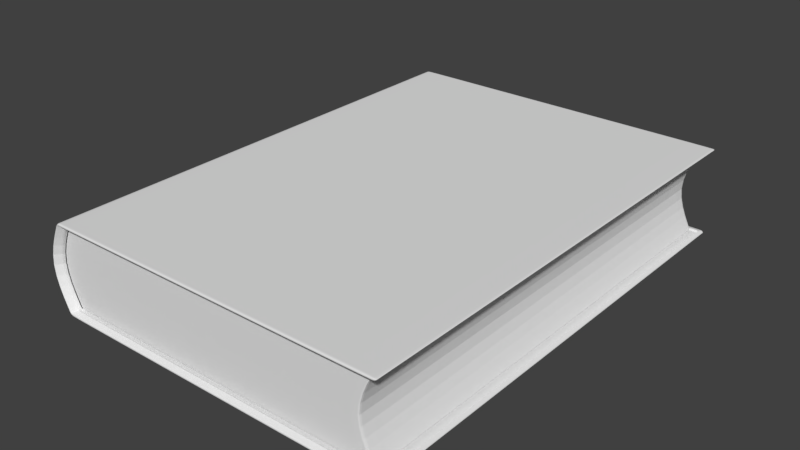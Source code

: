 # Source: lbum02.blend  (saved by Blender 2.79.0; exported with 4.5.12 LTS)
import bpy
from mathutils import Matrix  # noqa: F401  (used for matrix-valued properties, if any)

bpy.ops.wm.read_factory_settings(use_empty=True)
scene = bpy.context.scene
scene.name = 'Scene'

# ---- collections
col_collection_1 = bpy.data.collections.new('Collection 1'); scene.collection.children.link(col_collection_1)

# ---- world
world_world = bpy.data.worlds.new('World'); scene.world = world_world
world_world.color = (0.05088, 0.05088, 0.05088)
world_world.use_sun_shadow = False
world_world.sun_shadow_jitter_overblur = 0.0
world_world.cycles.sampling_method = 'MANUAL'

# ---- meshes
me_cube_001 = bpy.data.meshes.new('Cube.001')
me_cube_001.from_pydata([(-1.182, -1.0, -1.0), (-1.182, -1.0, 1.0), (-1.182, 1.0, -1.0), (-1.182, 1.0, 1.0), (0.8558, -1.0, -1.0), (0.8558, -1.0, 1.0), (0.8558, 1.0, -1.0), (0.8558, 1.0, 1.0), (0.8182, 1.0, -1.0), (-1.142, 1.0, -1.0), (-1.142, 1.0, 1.0), (0.8182, 1.0, 1.0), (-1.142, -1.0, -1.0), (0.8182, -1.0, -1.0), (0.8182, -1.0, 1.0), (-1.142, -1.0, 1.0), (-1.193, -1.0, -0.9492), (-1.193, -1.0, 0.9492), (-1.193, 1.0, 0.9492), (-1.193, 1.0, -0.9492), (0.8426, 1.0, 0.9492), (0.8426, 1.0, -0.9492), (0.8426, -1.0, 0.9492), (0.8426, -1.0, -0.9492), (0.805, -1.0, 0.9492), (0.805, -1.0, -0.9492), (-1.152, -1.0, 0.9492), (-1.152, -1.0, -0.9492), (-1.152, 1.0, 0.9492), (-1.152, 1.0, -0.9492), (0.805, 1.0, 0.9492), (0.805, 1.0, -0.9492), (-1.182, 0.9875, -1.0), (-1.182, -0.9875, -1.0), (-1.182, -0.9875, 1.0), (-1.182, 0.9875, 1.0), (0.8555, -0.9875, -1.0), (0.8555, 0.9875, -1.0), (0.8555, 0.9875, 1.0), (0.8555, -0.9875, 1.0), (0.8179, 0.9875, 1.0), (0.8179, -0.9875, 1.0), (-1.142, 0.9875, 1.0), (-1.142, -0.9875, 1.0), (-1.142, 0.9875, -1.0), (-1.142, -0.9875, -1.0), (0.8179, 0.9875, -1.0), (0.8179, -0.9875, -1.0), (0.8423, 0.9875, -0.9492), (0.8423, -0.9875, -0.9492), (0.8423, 0.9875, 0.9492), (0.8423, -0.9875, 0.9492), (-1.193, -0.9875, -0.9492), (-1.193, 0.9875, -0.9492), (-1.193, -0.9875, 0.9492), (-1.193, 0.9875, 0.9492), (-1.312, -1.0, 0.0), (-1.312, 1.0, 0.0), (-1.312, -0.9875, 0.0), (-1.312, 0.9875, 0.0), (-1.155, -0.9612, -0.9606), (-1.155, -0.9733, -0.9606), (-1.165, -0.9733, 0.9118), (-1.155, -0.9733, 0.9606), (-1.155, 0.9612, 0.9606), (-1.155, 0.9733, 0.9606), (-1.165, 0.9733, -0.9118), (-1.155, 0.9733, -0.9606), (-1.115, 0.9733, -0.9606), (0.8081, 0.9733, 0.9606), (0.845, 0.9733, 0.9606), (0.832, 0.9733, -0.9118), (0.845, 0.9733, -0.9606), (0.8448, 0.9612, -0.9606), (0.8448, -0.9612, 0.9606), (0.845, -0.9733, 0.9606), (0.832, -0.9733, -0.9118), (0.845, -0.9733, -0.9606), (0.8081, -0.9733, -0.9606), (-1.115, -0.9733, 0.9606), (0.8081, 0.9733, -0.9606), (-1.115, 0.9733, 0.9606), (-1.115, -0.9733, -0.9606), (0.8081, -0.9733, 0.9606), (0.8078, -0.9612, 0.9606), (-1.115, -0.9612, 0.9606), (-1.115, -0.9612, -0.9606), (0.8078, -0.9612, -0.9606), (0.7951, -0.9733, -0.9118), (-1.125, -0.9733, -0.9118), (-1.125, 0.9733, -0.9118), (0.7951, 0.9733, -0.9118), (-1.165, -0.9733, -0.9118), (-1.282, -0.9733, -4.477e-10), (-1.165, 0.9733, 0.9118), (-1.282, 0.9733, -4.477e-10), (0.832, 0.9733, 0.9118), (0.832, -0.9733, 0.9118), (0.7951, -0.9733, 0.9118), (-1.125, -0.9733, 0.9118), (-1.125, 0.9733, 0.9118), (0.7951, 0.9733, 0.9118), (0.8317, -0.9612, -0.9118), (0.8317, -0.9612, 0.9118), (-1.165, 0.9612, -0.9118), (-1.165, 0.9612, 0.9118), (-1.155, 0.9612, -0.9606), (-1.155, -0.9612, 0.9606), (0.8448, -0.9612, -0.9606), (0.8448, 0.9612, 0.9606), (0.8078, 0.9612, 0.9606), (-1.115, 0.9612, 0.9606), (-1.115, 0.9612, -0.9606), (0.8078, 0.9612, -0.9606), (0.8317, 0.9612, -0.9118), (0.8317, 0.9612, 0.9118), (-1.165, -0.9612, -0.9118), (-1.165, -0.9612, 0.9118), (-1.283, -0.9612, -4.477e-10), (-1.283, 0.9612, -4.477e-10), (-1.165, 0.9612, -0.9157), (-1.165, 0.9612, 0.9157), (-1.165, -0.9612, -0.9157), (-1.165, -0.9612, 0.9157), (-1.283, -0.9612, -4.477e-10), (-1.283, 0.9612, -4.477e-10), (0.7915, -0.9612, -0.9157), (0.7915, 0.9612, -0.9157), (0.7915, -0.9612, 0.9157), (0.7915, 0.9612, 0.9157), (0.674, -0.9612, -4.477e-10), (0.674, 0.9612, -4.477e-10), (0.7728, 0.9612, 0.9157), (0.7728, -0.9612, 0.9157), (0.6553, -0.9612, -4.477e-10), (0.7728, -0.9612, -0.9157), (0.7728, 0.9612, -0.9157), (0.6553, 0.9612, -4.477e-10), (-1.15, -0.9612, 0.9157), (-1.268, -0.9612, -4.477e-10), (-1.15, -0.9612, -0.9157), (-1.15, 0.9612, -0.9157), (-1.15, 0.9612, 0.9157), (-1.268, 0.9612, -4.477e-10), (-1.171, -0.9612, 0.8662), (-1.171, 0.9612, 0.8662), (0.7856, -0.9612, 0.8662), (0.7856, 0.9612, 0.8662), (0.767, 0.9612, 0.8662), (0.767, -0.9612, 0.8662), (-1.156, -0.9612, 0.8662), (-1.156, 0.9612, 0.8662), (-1.168, -0.9612, -0.8879), (-1.168, 0.9612, -0.8879), (0.7884, -0.9612, -0.8879), (0.7884, 0.9612, -0.8879), (0.7697, 0.9612, -0.8879), (0.7697, -0.9612, -0.8879), (-1.153, -0.9612, -0.8879), (-1.153, 0.9612, -0.8879), (-1.165, -0.9462, -0.9157), (-1.165, 0.9462, -0.9157), (-1.165, -0.9462, 0.9157), (-1.165, 0.9462, 0.9157), (-1.283, -0.9462, -4.657e-10), (-1.283, 0.9462, -4.657e-10), (0.7915, -0.9462, -0.9157), (0.7915, 0.9462, -0.9157), (0.7915, -0.9462, 0.9157), (0.7915, 0.9462, 0.9157), (0.674, -0.9462, -4.657e-10), (0.674, 0.9462, -4.657e-10), (0.7728, -0.9462, -0.9157), (0.7728, 0.9462, -0.9157), (0.7728, 0.9462, 0.9157), (0.7728, -0.9462, 0.9157), (-1.15, 0.9462, 0.9157), (-1.15, -0.9462, 0.9157), (-1.15, -0.9462, -0.9157), (-1.15, 0.9462, -0.9157), (0.7856, -0.9462, 0.8662), (0.7856, 0.9462, 0.8662), (-1.171, 0.9462, 0.8662), (-1.171, -0.9462, 0.8662), (0.7884, -0.9462, -0.8879), (0.7884, 0.9462, -0.8879), (-1.168, 0.9462, -0.8879), (-1.168, -0.9462, -0.8879), (0.7972, -0.9788, 0.9195), (-1.131, -0.9788, 0.9195), (0.8339, 0.9666, 0.9195), (0.8339, -0.9666, 0.9195), (0.7972, 0.9788, 0.9195), (0.8342, 0.9788, 0.9195), (-1.171, -0.9788, 0.9195), (-1.288, -0.9788, -3.554e-10), (0.7972, -0.9788, -0.9195), (0.8342, -0.9788, -0.9195), (0.8342, -0.9788, 0.9195), (0.7972, 0.9788, -0.9195), (-1.131, 0.9788, -0.9195), (-1.171, 0.9788, -0.9195), (-1.288, 0.9788, -3.554e-10), (-1.171, -0.9788, -0.9195), (-1.131, -0.9788, -0.9195), (-1.131, 0.9788, 0.9195), (0.8339, 0.9666, -0.9195), (0.8342, 0.9788, -0.9195), (0.8339, -0.9666, -0.9195), (-1.171, 0.9788, 0.9195), (-1.147, -0.9947, 0.9418), (0.8402, -0.9823, 0.9418), (0.8405, 0.9947, 0.9418), (-1.306, -0.9947, -8.885e-11), (0.8405, -0.9947, -0.9418), (-1.147, 0.9947, -0.9418), (-1.306, 0.9947, -8.885e-11), (-1.147, -0.9947, -0.9418), (0.8405, 0.9947, -0.9418), (0.8402, -0.9823, -0.9418), (0.803, -0.9947, 0.9418), (0.8402, 0.9823, 0.9418), (0.803, 0.9947, 0.9418), (-1.187, -0.9947, 0.9418), (0.803, -0.9947, -0.9418), (0.8405, -0.9947, 0.9418), (0.803, 0.9947, -0.9418), (-1.187, 0.9947, -0.9418), (-1.187, -0.9947, -0.9418), (-1.147, 0.9947, 0.9418), (0.8402, 0.9823, -0.9418), (-1.187, 0.9947, 0.9418), (-1.195, -1.0, 0.9283), (-1.195, 1.0, 0.9283), (-1.195, -0.9875, 0.9283), (-1.195, 0.9875, 0.9283), (-1.167, -0.9733, 0.8917), (-1.167, 0.9733, 0.8917), (-1.168, -0.9612, 0.8917), (-1.168, 0.9612, 0.8917), (-1.173, 0.9788, 0.8992), (-1.173, -0.9788, 0.8992), (-1.19, -0.9947, 0.921), (-1.19, 0.9947, 0.921), (-1.195, 1.0, -0.9296), (-1.195, -0.9875, -0.9296), (-1.195, 0.9875, -0.9296), (-1.195, -1.0, -0.9296), (-1.167, 0.9733, -0.893), (-1.168, -0.9612, -0.893), (-1.168, 0.9612, -0.893), (-1.167, -0.9733, -0.893), (-1.173, -0.9788, -0.9005), (-1.173, 0.9788, -0.9005), (-1.189, 0.9947, -0.9223), (-1.189, -0.9947, -0.9223), (-1.182, 0.9767, -1.0), (-1.182, -0.9767, -1.0), (-1.182, -0.9767, 1.0), (-1.182, 0.9767, 1.0), (0.8555, -0.9767, -1.0), (0.8555, 0.9767, -1.0), (0.8555, 0.9767, 1.0), (0.8555, -0.9767, 1.0), (0.8179, 0.9767, 1.0), (0.8179, -0.9767, 1.0), (-1.142, 0.9767, 1.0), (-1.142, -0.9767, 1.0), (-1.142, 0.9767, -1.0), (-1.142, -0.9767, -1.0), (0.8179, 0.9767, -1.0), (0.8179, -0.9767, -1.0), (0.8423, 0.9767, -0.9492), (0.8423, -0.9767, -0.9492), (0.8423, 0.9767, 0.9492), (0.8423, -0.9767, 0.9492), (-1.193, -0.9767, -0.9492), (-1.193, 0.9767, -0.9492), (-1.193, -0.9767, 0.9492), (-1.193, 0.9767, 0.9492), (-1.312, -0.9767, 0.0), (-1.312, 0.9767, 0.0), (-1.155, 0.9506, -0.9606), (-1.155, -0.9506, -0.9606), (-1.155, -0.9506, 0.9606), (-1.155, 0.9506, 0.9606), (0.8448, -0.9506, -0.9606), (0.8448, 0.9506, -0.9606), (0.8448, 0.9506, 0.9606), (0.8448, -0.9506, 0.9606), (0.8078, 0.9506, 0.9606), (0.8078, -0.9506, 0.9606), (-1.115, 0.9506, 0.9606), (-1.115, -0.9506, 0.9606), (-1.115, 0.9506, -0.9606), (-1.115, -0.9506, -0.9606), (0.8078, 0.9506, -0.9606), (0.8078, -0.9506, -0.9606), (0.8317, 0.9506, -0.9118), (0.8317, -0.9506, -0.9118), (0.8317, 0.9506, 0.9118), (0.8317, -0.9506, 0.9118), (-1.165, -0.9506, -0.9118), (-1.165, 0.9506, -0.9118), (-1.165, -0.9506, 0.9118), (-1.165, 0.9506, 0.9118), (0.8339, -0.956, -0.9195), (0.8339, 0.956, -0.9195), (0.8339, 0.956, 0.9195), (0.8339, -0.956, 0.9195), (0.8402, 0.9715, 0.9418), (0.8402, -0.9715, 0.9418), (0.8402, -0.9715, -0.9418), (0.8402, 0.9715, -0.9418), (-1.195, 0.9767, 0.9283), (-1.195, -0.9767, 0.9283), (-1.195, 0.9767, -0.9296), (-1.195, -0.9767, -0.9296)], [], [(55, 18, 3, 35), (30, 20, 7, 11), (51, 22, 5, 39), (26, 17, 1, 15), (47, 13, 4, 36), (43, 15, 1, 34), (39, 5, 14, 41), (41, 14, 15, 43), (33, 0, 12, 45), (45, 12, 13, 47), (22, 24, 14, 5), (24, 26, 15, 14), (18, 28, 10, 3), (28, 30, 11, 10), (9, 8, 31, 29), (2, 9, 29, 19), (13, 12, 27, 25), (4, 13, 25, 23), (12, 0, 16, 27), (36, 4, 23, 49), (8, 6, 21, 31), (32, 2, 19, 53), (235, 233, 18, 55), (232, 234, 54, 17), (314, 235, 55, 279), (0, 33, 52, 16), (256, 32, 53, 277), (6, 37, 48, 21), (260, 36, 49, 273), (9, 44, 46, 8), (269, 45, 47, 271), (2, 32, 44, 9), (257, 33, 45, 269), (11, 40, 42, 10), (265, 41, 43, 267), (7, 38, 40, 11), (263, 39, 41, 265), (10, 42, 35, 3), (267, 43, 34, 258), (8, 46, 37, 6), (271, 47, 36, 260), (20, 50, 38, 7), (275, 51, 39, 263), (17, 54, 34, 1), (279, 55, 35, 259), (316, 246, 59, 281), (247, 245, 58, 56), (246, 244, 57, 59), (105, 64, 65, 94), (101, 69, 70, 96), (103, 74, 75, 97), (99, 79, 63, 62), (87, 108, 77, 78), (85, 107, 63, 79), (74, 84, 83, 75), (84, 85, 79, 83), (60, 86, 82, 61), (86, 87, 78, 82), (97, 75, 83, 98), (98, 83, 79, 99), (94, 65, 81, 100), (100, 81, 69, 101), (68, 90, 91, 80), (67, 66, 90, 68), (78, 88, 89, 82), (77, 76, 88, 78), (82, 89, 92, 61), (108, 102, 76, 77), (80, 91, 71, 72), (106, 104, 66, 67), (239, 105, 94, 237), (236, 62, 117, 238), (61, 92, 116, 60), (282, 303, 104, 106), (72, 71, 114, 73), (286, 299, 102, 108), (68, 80, 113, 112), (295, 297, 87, 86), (67, 68, 112, 106), (283, 295, 86, 60), (69, 81, 111, 110), (291, 293, 85, 84), (70, 69, 110, 109), (289, 291, 84, 74), (81, 65, 64, 111), (293, 284, 107, 85), (80, 72, 73, 113), (297, 286, 108, 87), (96, 70, 109, 115), (301, 289, 74, 103), (62, 63, 107, 117), (305, 285, 64, 105), (251, 93, 118, 249), (250, 119, 95, 248), (189, 188, 98, 99), (308, 190, 115, 300), (193, 192, 101, 96), (241, 194, 62, 236), (197, 196, 88, 76), (188, 198, 97, 98), (200, 199, 91, 90), (253, 201, 66, 248), (204, 203, 92, 89), (192, 205, 100, 101), (194, 189, 99, 62), (201, 200, 90, 66), (207, 206, 114, 71), (208, 197, 76, 102), (252, 195, 93, 251), (205, 209, 94, 100), (306, 208, 102, 299), (198, 191, 103, 97), (240, 202, 95, 237), (196, 204, 89, 88), (190, 193, 96, 115), (199, 207, 71, 91), (182, 145, 121, 163), (186, 153, 125, 165), (181, 169, 129, 147), (185, 171, 131, 155), (174, 132, 129, 169), (149, 133, 128, 146), (157, 134, 130, 154), (172, 135, 126, 166), (148, 137, 131, 147), (156, 136, 127, 155), (159, 141, 136, 156), (151, 143, 137, 148), (178, 140, 135, 172), (158, 139, 134, 157), (150, 138, 133, 149), (176, 142, 132, 174), (163, 121, 142, 176), (144, 123, 138, 150), (152, 124, 139, 158), (160, 122, 140, 178), (145, 125, 143, 151), (153, 120, 141, 159), (121, 145, 151, 142), (124, 144, 150, 139), (139, 150, 149, 134), (142, 151, 148, 132), (132, 148, 147, 129), (134, 149, 146, 130), (171, 181, 147, 131), (165, 125, 145, 182), (125, 153, 159, 143), (122, 152, 158, 140), (140, 158, 157, 135), (143, 159, 156, 137), (137, 156, 155, 131), (135, 157, 154, 126), (167, 185, 155, 127), (161, 120, 153, 186), (122, 160, 187, 152), (160, 161, 186, 187), (126, 154, 184, 166), (166, 184, 185, 167), (124, 164, 183, 144), (164, 165, 182, 183), (130, 146, 180, 170), (170, 180, 181, 171), (120, 161, 179, 141), (161, 160, 178, 179), (123, 162, 177, 138), (162, 163, 176, 177), (138, 177, 175, 133), (177, 176, 174, 175), (141, 179, 173, 136), (179, 178, 172, 173), (136, 173, 167, 127), (173, 172, 166, 167), (133, 175, 168, 128), (175, 174, 169, 168), (154, 130, 170, 184), (184, 170, 171, 185), (146, 128, 168, 180), (180, 168, 169, 181), (152, 187, 164, 124), (187, 186, 165, 164), (144, 183, 162, 123), (183, 182, 163, 162), (226, 218, 207, 199), (221, 212, 193, 190), (224, 217, 204, 196), (243, 216, 202, 240), (225, 211, 191, 198), (312, 219, 208, 306), (229, 231, 209, 205), (255, 213, 195, 252), (219, 214, 197, 208), (218, 230, 206, 207), (227, 215, 200, 201), (223, 210, 189, 194), (222, 229, 205, 192), (217, 228, 203, 204), (254, 227, 201, 253), (215, 226, 199, 200), (220, 225, 198, 188), (214, 224, 196, 197), (242, 223, 194, 241), (212, 222, 192, 193), (310, 221, 190, 308), (210, 220, 188, 189), (26, 24, 220, 210), (274, 50, 221, 310), (20, 30, 222, 212), (232, 17, 223, 242), (23, 25, 224, 214), (24, 22, 225, 220), (29, 31, 226, 215), (244, 19, 227, 254), (27, 16, 228, 217), (30, 28, 229, 222), (17, 26, 210, 223), (19, 29, 215, 227), (21, 48, 230, 218), (49, 23, 214, 219), (247, 56, 213, 255), (28, 18, 231, 229), (273, 49, 219, 312), (22, 51, 211, 225), (233, 57, 216, 243), (25, 27, 217, 224), (50, 20, 212, 221), (31, 21, 218, 226), (18, 233, 243, 231), (56, 232, 242, 213), (213, 242, 241, 195), (231, 243, 240, 209), (209, 240, 237, 94), (195, 241, 236, 93), (93, 236, 238, 118), (119, 239, 237, 95), (281, 59, 235, 314), (56, 58, 234, 232), (59, 57, 233, 235), (16, 247, 255, 228), (57, 244, 254, 216), (216, 254, 253, 202), (228, 255, 252, 203), (203, 252, 251, 92), (202, 253, 248, 95), (104, 250, 248, 66), (92, 251, 249, 116), (53, 19, 244, 246), (16, 52, 245, 247), (277, 53, 246, 316), (52, 276, 317, 245), (276, 277, 316, 317), (58, 280, 315, 234), (280, 281, 314, 315), (48, 272, 313, 230), (272, 273, 312, 313), (51, 275, 311, 211), (275, 274, 310, 311), (211, 311, 309, 191), (311, 310, 308, 309), (230, 313, 307, 206), (313, 312, 306, 307), (206, 307, 298, 114), (307, 306, 299, 298), (191, 309, 301, 103), (309, 308, 300, 301), (117, 107, 284, 304), (304, 284, 285, 305), (115, 109, 288, 300), (300, 288, 289, 301), (113, 73, 287, 296), (296, 287, 286, 297), (111, 64, 285, 292), (292, 285, 284, 293), (109, 110, 290, 288), (288, 290, 291, 289), (110, 111, 292, 290), (290, 292, 293, 291), (106, 112, 294, 282), (282, 294, 295, 283), (112, 113, 296, 294), (294, 296, 297, 295), (73, 114, 298, 287), (287, 298, 299, 286), (60, 116, 302, 283), (283, 302, 303, 282), (245, 317, 280, 58), (317, 316, 281, 280), (54, 278, 258, 34), (278, 279, 259, 258), (50, 274, 262, 38), (274, 275, 263, 262), (46, 270, 261, 37), (270, 271, 260, 261), (42, 266, 259, 35), (266, 267, 258, 259), (38, 262, 264, 40), (262, 263, 265, 264), (40, 264, 266, 42), (264, 265, 267, 266), (32, 256, 268, 44), (256, 257, 269, 268), (44, 268, 270, 46), (268, 269, 271, 270), (37, 261, 272, 48), (261, 260, 273, 272), (33, 257, 276, 52), (257, 256, 277, 276), (234, 315, 278, 54), (315, 314, 279, 278)])
me_cube_001.use_remesh_preserve_volume = False
me_cube_001.use_remesh_preserve_attributes = False
me_cube_001.use_mirror_vertex_groups = False
me_cube_001.update()

# ---- objects
ob_cube = bpy.data.objects.new('Cube', me_cube_001)

# ---- transforms, parenting, visibility, modifiers, constraints
ob_cube.location = (0.0, 0.0, 0.0)
ob_cube.scale = (0.16, 0.23, 0.042)
ob_cube.lineart.crease_threshold = 0.0
_vg = ob_cube.vertex_groups.new(name='Group')
_m = ob_cube.modifiers.new('Subsurf', 'SUBSURF')
_m.uv_smooth = 'PRESERVE_CORNERS'
_m.quality = 2
_m.show_only_control_edges = False

# ---- collection membership
col_collection_1.objects.link(ob_cube)

# ---- scene / render settings (as saved in the file)
scene.frame_start = 1; scene.frame_end = 250; scene.frame_set(1)
scene.render.engine = 'BLENDER_EEVEE_NEXT'
scene.render.resolution_percentage = 50
scene.render.dither_intensity = 0.0
scene.cycles.use_denoising = False
scene.cycles.samples = 128
scene.cycles.sampling_pattern = 'TABULATED_SOBOL'
scene.cycles.use_adaptive_sampling = False
scene.cycles.use_light_tree = False
scene.cycles.blur_glossy = 0.0
scene.cycles.sample_clamp_indirect = 0.0
scene.view_settings.view_transform = 'Standard'
bpy.context.view_layer.update()

# ---- added for rendering (the .blend has no active camera and no usable light): camera, sun
cam_auto = bpy.data.cameras.new('AutoCamera')
cam_auto.lens = 50.0
cam_auto.sensor_width = 36.0
cam_auto.clip_end = 1000.0
ob_auto_camera = bpy.data.objects.new('AutoCamera', cam_auto)
scene.collection.objects.link(ob_auto_camera)
ob_auto_camera.location = (0.502183, -0.646459, 0.430972)
ob_auto_camera.rotation_euler = (1.09748, -7.21219e-08, 0.694738)
scene.camera = ob_auto_camera
light_auto_sun = bpy.data.lights.new('AutoSun', 'SUN')
light_auto_sun.energy = 3.0
light_auto_sun.angle = 0.0523599
ob_auto_sun = bpy.data.objects.new('AutoSun', light_auto_sun)
scene.collection.objects.link(ob_auto_sun)
ob_auto_sun.rotation_euler = (0.872665, 0.174533, 0.523599)
bpy.context.view_layer.update()

